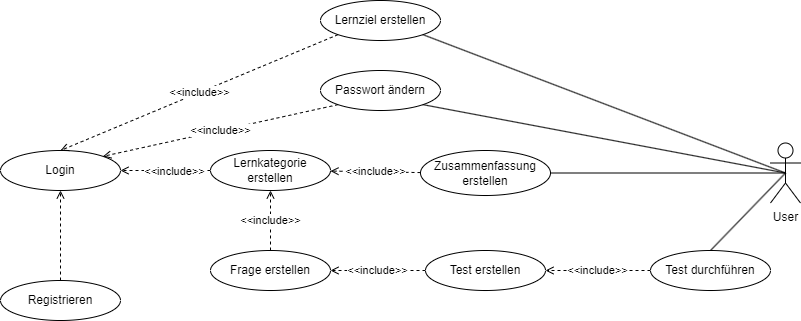

The diagram above was exported from draw.io. Its source (the exported page's mxGraphModel, read from the mxfile embedded in the PNG):
<mxGraphModel dx="780" dy="1108" grid="1" gridSize="10" guides="1" tooltips="1" connect="1" arrows="1" fold="1" page="1" pageScale="1" pageWidth="827" pageHeight="1169" math="0" shadow="0">
  <root>
    <mxCell id="0" />
    <mxCell id="1" parent="0" />
    <mxCell id="b4SQkAjo0MNci8Rk1Osu-1" value="User&lt;br&gt;" style="shape=umlActor;verticalLabelPosition=bottom;verticalAlign=top;html=1;outlineConnect=0;" vertex="1" parent="1">
      <mxGeometry x="960" y="532.5" width="30" height="60" as="geometry" />
    </mxCell>
    <mxCell id="b4SQkAjo0MNci8Rk1Osu-2" value="Login" style="ellipse;whiteSpace=wrap;html=1;" vertex="1" parent="1">
      <mxGeometry x="190" y="540" width="120" height="40" as="geometry" />
    </mxCell>
    <mxCell id="b4SQkAjo0MNci8Rk1Osu-4" value="" style="edgeStyle=orthogonalEdgeStyle;rounded=0;orthogonalLoop=1;jettySize=auto;html=1;dashed=1;endArrow=open;endFill=0;" edge="1" parent="1" source="b4SQkAjo0MNci8Rk1Osu-3" target="b4SQkAjo0MNci8Rk1Osu-2">
      <mxGeometry relative="1" as="geometry" />
    </mxCell>
    <mxCell id="b4SQkAjo0MNci8Rk1Osu-3" value="Registrieren" style="ellipse;whiteSpace=wrap;html=1;" vertex="1" parent="1">
      <mxGeometry x="190" y="670" width="120" height="40" as="geometry" />
    </mxCell>
    <mxCell id="b4SQkAjo0MNci8Rk1Osu-5" value="Passwort ändern" style="ellipse;whiteSpace=wrap;html=1;" vertex="1" parent="1">
      <mxGeometry x="510" y="460" width="120" height="40" as="geometry" />
    </mxCell>
    <mxCell id="b4SQkAjo0MNci8Rk1Osu-6" value="&amp;lt;&amp;lt;include&amp;gt;&amp;gt;" style="rounded=0;orthogonalLoop=1;jettySize=auto;html=1;dashed=1;endArrow=open;endFill=0;entryX=1;entryY=0;entryDx=0;entryDy=0;exitX=0;exitY=1;exitDx=0;exitDy=0;jumpStyle=none;" edge="1" parent="1" source="b4SQkAjo0MNci8Rk1Osu-5" target="b4SQkAjo0MNci8Rk1Osu-2">
      <mxGeometry relative="1" as="geometry">
        <mxPoint x="260" y="680" as="sourcePoint" />
        <mxPoint x="260" y="590" as="targetPoint" />
      </mxGeometry>
    </mxCell>
    <mxCell id="b4SQkAjo0MNci8Rk1Osu-7" value="" style="rounded=0;orthogonalLoop=1;jettySize=auto;html=1;endArrow=none;endFill=0;entryX=1;entryY=1;entryDx=0;entryDy=0;exitX=0.5;exitY=0.5;exitDx=0;exitDy=0;exitPerimeter=0;" edge="1" parent="1" source="b4SQkAjo0MNci8Rk1Osu-1" target="b4SQkAjo0MNci8Rk1Osu-5">
      <mxGeometry relative="1" as="geometry">
        <mxPoint x="660" y="560" as="sourcePoint" />
        <mxPoint x="530" y="470" as="targetPoint" />
      </mxGeometry>
    </mxCell>
    <mxCell id="b4SQkAjo0MNci8Rk1Osu-10" value="" style="edgeStyle=none;rounded=0;jumpStyle=none;orthogonalLoop=1;jettySize=auto;html=1;endArrow=open;endFill=0;dashed=1;" edge="1" parent="1" source="b4SQkAjo0MNci8Rk1Osu-9" target="b4SQkAjo0MNci8Rk1Osu-2">
      <mxGeometry relative="1" as="geometry" />
    </mxCell>
    <mxCell id="b4SQkAjo0MNci8Rk1Osu-11" value="&amp;lt;&amp;lt;include&amp;gt;&amp;gt;" style="edgeLabel;html=1;align=center;verticalAlign=middle;resizable=0;points=[];" vertex="1" connectable="0" parent="b4SQkAjo0MNci8Rk1Osu-10">
      <mxGeometry x="-0.181" relative="1" as="geometry">
        <mxPoint as="offset" />
      </mxGeometry>
    </mxCell>
    <mxCell id="b4SQkAjo0MNci8Rk1Osu-9" value="Lernkategorie erstellen" style="ellipse;whiteSpace=wrap;html=1;" vertex="1" parent="1">
      <mxGeometry x="400" y="540" width="120" height="40" as="geometry" />
    </mxCell>
    <mxCell id="b4SQkAjo0MNci8Rk1Osu-15" value="&amp;lt;&amp;lt;include&amp;gt;&amp;gt;" style="edgeStyle=none;rounded=0;jumpStyle=none;orthogonalLoop=1;jettySize=auto;html=1;dashed=1;endArrow=open;endFill=0;" edge="1" parent="1" source="b4SQkAjo0MNci8Rk1Osu-12" target="b4SQkAjo0MNci8Rk1Osu-9">
      <mxGeometry relative="1" as="geometry" />
    </mxCell>
    <mxCell id="b4SQkAjo0MNci8Rk1Osu-12" value="Zusammenfassung erstellen" style="ellipse;whiteSpace=wrap;html=1;" vertex="1" parent="1">
      <mxGeometry x="610" y="540" width="130" height="45" as="geometry" />
    </mxCell>
    <mxCell id="b4SQkAjo0MNci8Rk1Osu-16" value="&amp;lt;&amp;lt;include&amp;gt;&amp;gt;" style="edgeStyle=none;rounded=0;jumpStyle=none;orthogonalLoop=1;jettySize=auto;html=1;dashed=1;endArrow=open;endFill=0;" edge="1" parent="1" source="b4SQkAjo0MNci8Rk1Osu-13" target="b4SQkAjo0MNci8Rk1Osu-9">
      <mxGeometry relative="1" as="geometry" />
    </mxCell>
    <mxCell id="b4SQkAjo0MNci8Rk1Osu-13" value="Frage erstellen" style="ellipse;whiteSpace=wrap;html=1;" vertex="1" parent="1">
      <mxGeometry x="400" y="640" width="120" height="40" as="geometry" />
    </mxCell>
    <mxCell id="b4SQkAjo0MNci8Rk1Osu-17" value="&amp;lt;&amp;lt;include&amp;gt;&amp;gt;" style="edgeStyle=none;rounded=0;jumpStyle=none;orthogonalLoop=1;jettySize=auto;html=1;dashed=1;endArrow=open;endFill=0;" edge="1" parent="1" source="b4SQkAjo0MNci8Rk1Osu-14" target="b4SQkAjo0MNci8Rk1Osu-13">
      <mxGeometry relative="1" as="geometry" />
    </mxCell>
    <mxCell id="b4SQkAjo0MNci8Rk1Osu-14" value="Test erstellen" style="ellipse;whiteSpace=wrap;html=1;" vertex="1" parent="1">
      <mxGeometry x="615" y="640" width="120" height="40" as="geometry" />
    </mxCell>
    <mxCell id="b4SQkAjo0MNci8Rk1Osu-19" value="&amp;lt;&amp;lt;include&amp;gt;&amp;gt;" style="edgeStyle=none;rounded=0;jumpStyle=none;orthogonalLoop=1;jettySize=auto;html=1;dashed=1;endArrow=open;endFill=0;" edge="1" parent="1" source="b4SQkAjo0MNci8Rk1Osu-18" target="b4SQkAjo0MNci8Rk1Osu-14">
      <mxGeometry relative="1" as="geometry" />
    </mxCell>
    <mxCell id="b4SQkAjo0MNci8Rk1Osu-18" value="Test durchführen" style="ellipse;whiteSpace=wrap;html=1;" vertex="1" parent="1">
      <mxGeometry x="840" y="640" width="120" height="40" as="geometry" />
    </mxCell>
    <mxCell id="b4SQkAjo0MNci8Rk1Osu-20" value="" style="endArrow=none;html=1;rounded=0;jumpStyle=none;entryX=0.5;entryY=0.5;entryDx=0;entryDy=0;entryPerimeter=0;exitX=1;exitY=0.5;exitDx=0;exitDy=0;" edge="1" parent="1" source="b4SQkAjo0MNci8Rk1Osu-12" target="b4SQkAjo0MNci8Rk1Osu-1">
      <mxGeometry width="50" height="50" relative="1" as="geometry">
        <mxPoint x="830" y="650" as="sourcePoint" />
        <mxPoint x="880" y="600" as="targetPoint" />
      </mxGeometry>
    </mxCell>
    <mxCell id="b4SQkAjo0MNci8Rk1Osu-23" value="" style="endArrow=none;html=1;rounded=0;jumpStyle=none;entryX=0.5;entryY=0.5;entryDx=0;entryDy=0;entryPerimeter=0;exitX=0.5;exitY=0;exitDx=0;exitDy=0;" edge="1" parent="1" source="b4SQkAjo0MNci8Rk1Osu-18" target="b4SQkAjo0MNci8Rk1Osu-1">
      <mxGeometry width="50" height="50" relative="1" as="geometry">
        <mxPoint x="900" y="650" as="sourcePoint" />
        <mxPoint x="950" y="600" as="targetPoint" />
      </mxGeometry>
    </mxCell>
    <mxCell id="b4SQkAjo0MNci8Rk1Osu-24" value="Lernziel erstellen" style="ellipse;whiteSpace=wrap;html=1;" vertex="1" parent="1">
      <mxGeometry x="510" y="390" width="120" height="40" as="geometry" />
    </mxCell>
    <mxCell id="b4SQkAjo0MNci8Rk1Osu-25" value="&amp;lt;&amp;lt;include&amp;gt;&amp;gt;" style="rounded=0;orthogonalLoop=1;jettySize=auto;html=1;dashed=1;endArrow=open;endFill=0;entryX=0.5;entryY=0;entryDx=0;entryDy=0;exitX=0;exitY=1;exitDx=0;exitDy=0;jumpStyle=none;" edge="1" parent="1" source="b4SQkAjo0MNci8Rk1Osu-24" target="b4SQkAjo0MNci8Rk1Osu-2">
      <mxGeometry relative="1" as="geometry">
        <mxPoint x="510.00359312880715" y="430.00213562373085" as="sourcePoint" />
        <mxPoint x="274.85640687119286" y="481.71786437626895" as="targetPoint" />
      </mxGeometry>
    </mxCell>
    <mxCell id="b4SQkAjo0MNci8Rk1Osu-26" value="" style="endArrow=none;html=1;rounded=0;jumpStyle=none;entryX=0.5;entryY=0.5;entryDx=0;entryDy=0;entryPerimeter=0;exitX=1;exitY=1;exitDx=0;exitDy=0;" edge="1" parent="1" source="b4SQkAjo0MNci8Rk1Osu-24" target="b4SQkAjo0MNci8Rk1Osu-1">
      <mxGeometry width="50" height="50" relative="1" as="geometry">
        <mxPoint x="780" y="650" as="sourcePoint" />
        <mxPoint x="830" y="600" as="targetPoint" />
      </mxGeometry>
    </mxCell>
  </root>
</mxGraphModel>